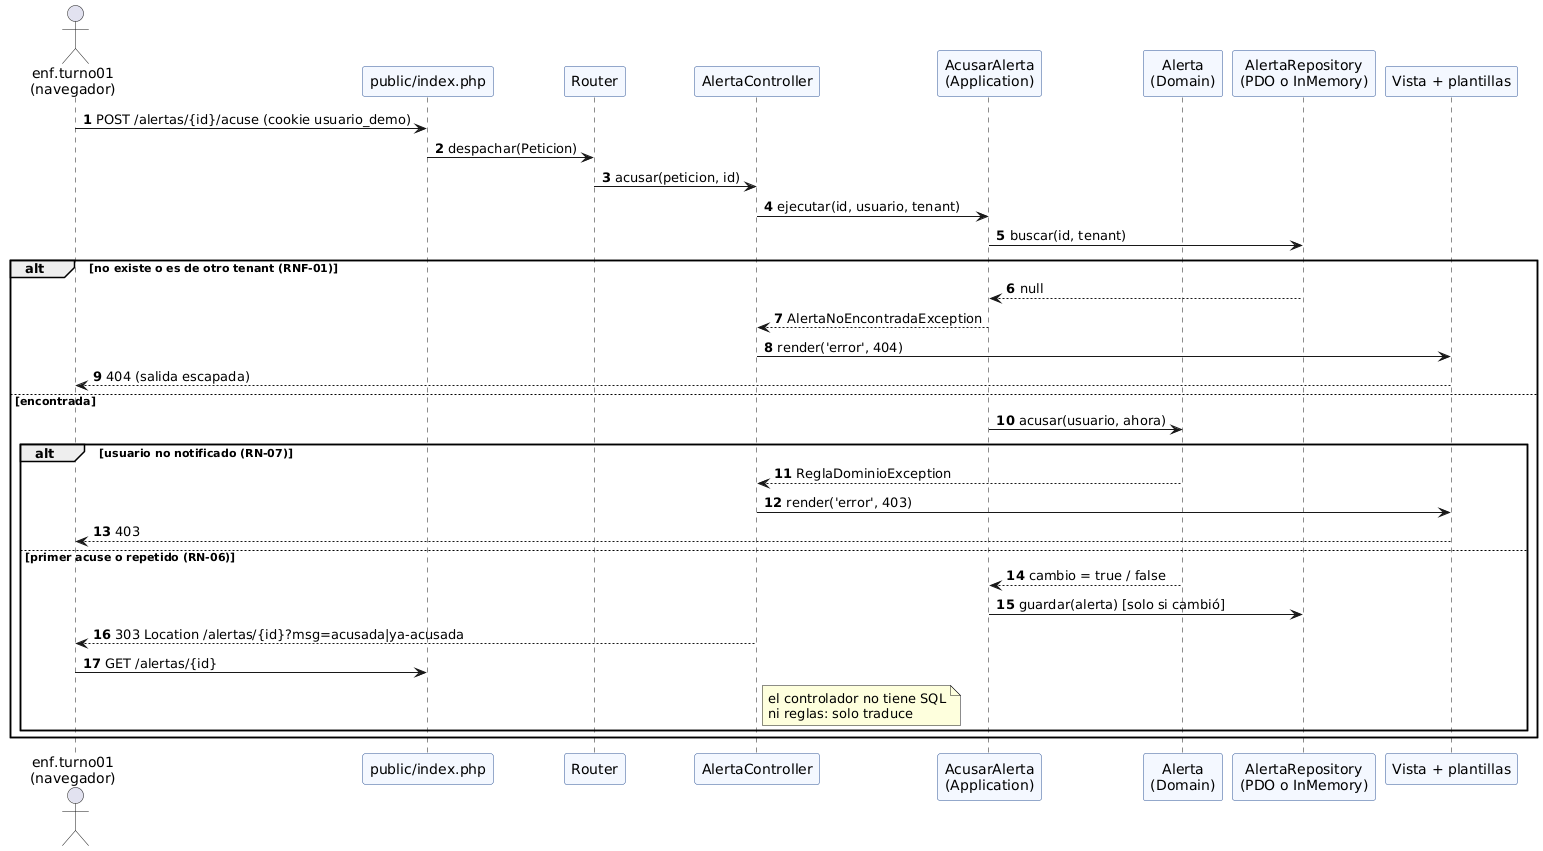

The diagram above was rendered by PlantUML. Its source (embedded in the PNG):
@startuml mvc-secuencia-acuse
' Semana 4 - Recorrido MVC de «acusar alerta» (POST /alertas/{id}/acuse)
autonumber
skinparam ParticipantBackgroundColor #F4F8FF
skinparam ParticipantBorderColor #2F5597
actor "enf.turno01\n(navegador)" as U
participant "public/index.php" as IDX
participant "Router" as R
participant "AlertaController" as C
participant "AcusarAlerta\n(Application)" as UC
participant "Alerta\n(Domain)" as A
participant "AlertaRepository\n(PDO o InMemory)" as REP
participant "Vista + plantillas" as V

U -> IDX : POST /alertas/{id}/acuse (cookie usuario_demo)
IDX -> R : despachar(Peticion)
R -> C : acusar(peticion, id)
C -> UC : ejecutar(id, usuario, tenant)
UC -> REP : buscar(id, tenant)
alt no existe o es de otro tenant (RNF-01)
  REP --> UC : null
  UC --> C : AlertaNoEncontradaException
  C -> V : render('error', 404)
  V --> U : 404 (salida escapada)
else encontrada
  UC -> A : acusar(usuario, ahora)
  alt usuario no notificado (RN-07)
    A --> C : ReglaDominioException
    C -> V : render('error', 403)
    V --> U : 403
  else primer acuse o repetido (RN-06)
    A --> UC : cambio = true / false
    UC -> REP : guardar(alerta) [solo si cambió]
    C --> U : 303 Location /alertas/{id}?msg=acusada|ya-acusada
    U -> IDX : GET /alertas/{id}
    note right of C : el controlador no tiene SQL\nni reglas: solo traduce
  end
end
@enduml